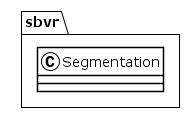

The diagram above was rendered by PlantUML. Its source (embedded in the PNG):
@startuml
!theme plain
package sbvr {
class Segmentation {
}
}
@enduml